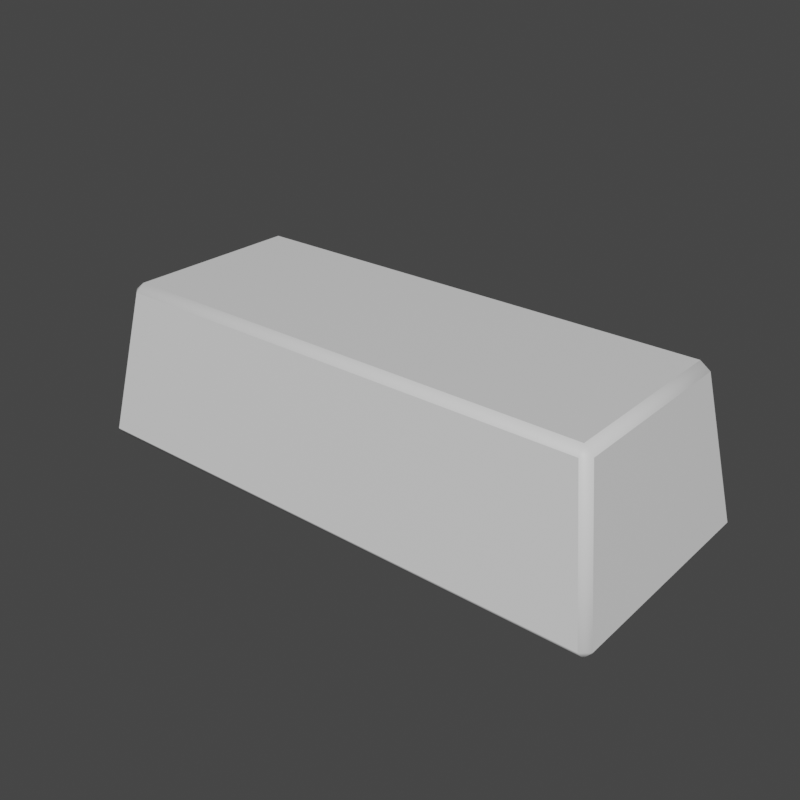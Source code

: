 # Source: DebugMaterial.blend  (saved by Blender 3.4.6; exported with 4.5.12 LTS)
import bpy
from mathutils import Matrix  # noqa: F401  (used for matrix-valued properties, if any)

bpy.ops.wm.read_factory_settings(use_empty=True)
scene = bpy.context.scene
scene.name = 'Scene'

# ---- collections
col_collection = bpy.data.collections.new('Collection'); scene.collection.children.link(col_collection)

# ---- materials (node trees are filled in below, after node groups)
mat_material = bpy.data.materials.new('Material')
mat_material.alpha_threshold = 0.0
mat_material.use_transparent_shadow = False
mat_material.roughness = 0.5
mat_material.line_color = (0.0, 0.0, 0.0, 1.0)

# ---- material node trees
mat_material.use_nodes = True; mat_material.node_tree.nodes.clear()
_N = mat_material.node_tree.nodes; _L = mat_material.node_tree.links
n0 = _N.new('ShaderNodeOutputMaterial'); n0.name = 'Material Output'; n0.location = (300, 300)
n1 = _N.new('ShaderNodeBsdfPrincipled'); n1.name = 'Principled BSDF'; n1.location = (10, 300)
n1.distribution = 'GGX'
n1.subsurface_method = 'RANDOM_WALK_SKIN'
n1.inputs[3].default_value = 1.45
n1.inputs[27].default_value = (0.0, 0.0, 0.0, 1.0)
n1.inputs[28].default_value = 1.0
_L.new(n1.outputs[0], n0.inputs[0])
n0.is_active_output = True

# ---- world
world_world = bpy.data.worlds.new('World'); scene.world = world_world
world_world.use_nodes = True; world_world.node_tree.nodes.clear()
_N = world_world.node_tree.nodes; _L = world_world.node_tree.links
n0 = _N.new('ShaderNodeOutputWorld'); n0.name = 'World Output'; n0.location = (300, 300)
n1 = _N.new('ShaderNodeBackground'); n1.name = 'Background'; n1.location = (10, 300)
n1.inputs[0].default_value = (0.05088, 0.05088, 0.05088, 1.0)
_L.new(n1.outputs[0], n0.inputs[0])
n0.is_active_output = True
world_world.color = (0.05088, 0.05088, 0.05088)
world_world.use_sun_shadow = False
world_world.sun_shadow_jitter_overblur = 0.0

# ---- meshes
me_cube = bpy.data.meshes.new('Cube')
me_cube.from_pydata([(0.1505, 0.06037, 0.09696), (0.1497, 0.05525, 0.1018), (0.1556, 0.05591, 0.09696), (0.1669, 0.07016, 0.002028), (0.166, 0.07383, 0.006868), (0.1712, 0.06938, 0.006868), (0.1556, -0.05591, 0.09696), (0.1497, -0.05525, 0.1018), (0.1505, -0.06037, 0.09696), (0.1712, -0.06938, 0.006868), (0.166, -0.07383, 0.006868), (0.1669, -0.07016, 0.002028), (-0.1505, 0.06037, 0.09696), (-0.1556, 0.05591, 0.09696), (-0.1497, 0.05525, 0.1018), (-0.1712, 0.06938, 0.006868), (-0.166, 0.07383, 0.006868), (-0.1669, 0.07016, 0.002028), (-0.1556, -0.05591, 0.09696), (-0.1505, -0.06037, 0.09696), (-0.1497, -0.05525, 0.1018), (-0.1669, -0.07016, 0.002028), (-0.166, -0.07383, 0.006868), (-0.1712, -0.06938, 0.006868)], [], [(17, 3, 11, 21), (23, 18, 13, 15), (10, 8, 19, 22), (1, 14, 20, 7), (5, 2, 6, 9), (0, 1, 2), (3, 4, 5), (6, 7, 8), (9, 10, 11), (12, 13, 14), (15, 16, 17), (18, 19, 20), (21, 22, 23), (17, 21, 23, 15), (3, 17, 16, 4), (2, 5, 4, 0), (22, 19, 18, 23), (8, 10, 9, 6), (12, 16, 15, 13), (7, 20, 19, 8), (1, 7, 6, 2), (21, 11, 10, 22), (20, 14, 13, 18), (14, 1, 0, 12), (11, 3, 5, 9), (16, 12, 0, 4)])
me_cube.polygons.foreach_set('use_smooth', [0, 0, 0, 0, 0, 1, 1, 1, 1, 1, 1, 1, 1, 1, 1, 1, 1, 1, 1, 1, 1, 1, 1, 1, 1, 0])
_uv = me_cube.uv_layers.new(name='UVMap')
_uv.uv.foreach_set('vector', [0.1287, 0.5074, 0.3713, 0.5074, 0.3713, 0.7426, 0.1287, 0.7426, 0.3871, 0.007786, 0.6129, 0.008819, 0.6129, 0.2412, 0.3871, 0.2422, 0.3871, 0.7538, 0.6129, 0.754, 0.6129, 0.996, 0.3871, 0.9962, 0.6291, 0.5092, 0.8709, 0.5092, 0.8709, 0.7408, 0.6291, 0.7408, 0.3871, 0.5078, 0.6129, 0.5088, 0.6129, 0.7412, 0.3871, 0.7422, 0.6129, 0.496, 0.625, 0.4959, 0.6148, 0.5, 0.3713, 0.5074, 0.3707, 0.5012, 0.3744, 0.5087, 0.6148, 0.75, 0.625, 0.7541, 0.6129, 0.754, 0.3744, 0.7413, 0.3707, 0.7488, 0.3713, 0.7426, 0.6148, 0.25, 0.6129, 0.2412, 0.625, 0.2408, 0.1256, 0.5087, 0.1293, 0.5012, 0.1287, 0.5074, 0.6129, 0.008819, 0.6148, 0.0, 0.625, 0.00922, 0.1287, 0.7426, 0.1293, 0.7488, 0.1256, 0.7413, 0.1287, 0.5074, 0.1287, 0.7426, 0.125, 0.7413, 0.125, 0.5087, 0.3713, 0.5074, 0.1287, 0.5074, 0.1293, 0.5, 0.3707, 0.5, 0.6129, 0.5088, 0.3871, 0.5078, 0.3871, 0.4962, 0.6129, 0.496, 0.3891, 0.0, 0.6148, 0.0, 0.6129, 0.008819, 0.3871, 0.007786, 0.6129, 0.754, 0.3871, 0.7538, 0.3871, 0.7422, 0.6129, 0.7412, 0.6129, 0.254, 0.3871, 0.2538, 0.3871, 0.2422, 0.6129, 0.2412, 0.625, 0.7541, 0.625, 0.9959, 0.6129, 0.996, 0.6129, 0.754, 0.6291, 0.5092, 0.6291, 0.7408, 0.6129, 0.7412, 0.6129, 0.5088, 0.1287, 0.7426, 0.3713, 0.7426, 0.3707, 0.75, 0.1293, 0.75, 0.625, 0.00922, 0.625, 0.2408, 0.6129, 0.2412, 0.6129, 0.008819, 0.625, 0.2541, 0.625, 0.4959, 0.6129, 0.496, 0.6129, 0.254, 0.3713, 0.7426, 0.3713, 0.5074, 0.3871, 0.5078, 0.3871, 0.7422, 0.3871, 0.2538, 0.6129, 0.254, 0.6129, 0.496, 0.3871, 0.4962])
me_cube.materials.append(mat_material)
me_cube.use_mirror_vertex_groups = False
me_cube.update()

# ---- objects
ob_material = bpy.data.objects.new('Material', me_cube)

# ---- transforms, parenting, visibility, modifiers, constraints
ob_material.location = (0.0, 0.0, 0.0)
ob_material.lock_rotations_4d = False
ob_material.empty_display_type = 'ARROWS'
ob_material.lineart.crease_threshold = 0.0

# ---- collection membership
col_collection.objects.link(ob_material)

# ---- scene / render settings (as saved in the file)
scene.frame_start = 1; scene.frame_end = 250; scene.frame_set(1)
scene.render.engine = 'BLENDER_EEVEE_NEXT'
scene.render.resolution_x = 1024
scene.render.resolution_y = 1024
scene.render.film_transparent = True
scene.cycles.sampling_pattern = 'TABULATED_SOBOL'
scene.cycles.use_light_tree = False
scene.view_settings.view_transform = 'Filmic'
bpy.context.view_layer.update()

# ---- added for rendering (the .blend has no active camera and no usable light): camera, sun
cam_auto = bpy.data.cameras.new('AutoCamera')
cam_auto.lens = 50.0
cam_auto.sensor_width = 36.0
cam_auto.clip_end = 1000.0
ob_auto_camera = bpy.data.objects.new('AutoCamera', cam_auto)
scene.collection.objects.link(ob_auto_camera)
ob_auto_camera.location = (0.357082, -0.428498, 0.337581)
ob_auto_camera.rotation_euler = (1.09748, -7.21219e-08, 0.694738)
scene.camera = ob_auto_camera
light_auto_sun = bpy.data.lights.new('AutoSun', 'SUN')
light_auto_sun.energy = 3.0
light_auto_sun.angle = 0.0523599
ob_auto_sun = bpy.data.objects.new('AutoSun', light_auto_sun)
scene.collection.objects.link(ob_auto_sun)
ob_auto_sun.rotation_euler = (0.872665, 0.174533, 0.523599)
bpy.context.view_layer.update()
